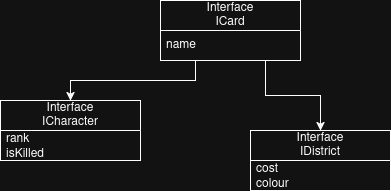

The diagram above was exported from draw.io. Its source (the exported page's mxGraphModel, read from the mxfile embedded in the PNG):
<mxGraphModel dx="693" dy="719" grid="1" gridSize="10" guides="1" tooltips="1" connect="1" arrows="1" fold="1" page="1" pageScale="1" pageWidth="850" pageHeight="1100" math="0" shadow="0">
  <root>
    <mxCell id="0" />
    <mxCell id="1" parent="0" />
    <mxCell id="HokQfRRjLvQrqTzK2qmm-9" edge="1" parent="1" source="HokQfRRjLvQrqTzK2qmm-1" style="edgeStyle=orthogonalEdgeStyle;rounded=0;orthogonalLoop=1;jettySize=auto;html=1;exitX=0.25;exitY=1;exitDx=0;exitDy=0;entryX=0.5;entryY=0;entryDx=0;entryDy=0;" target="HokQfRRjLvQrqTzK2qmm-5">
      <mxGeometry relative="1" as="geometry" />
    </mxCell>
    <mxCell id="HokQfRRjLvQrqTzK2qmm-14" edge="1" parent="1" source="HokQfRRjLvQrqTzK2qmm-1" style="edgeStyle=orthogonalEdgeStyle;rounded=0;orthogonalLoop=1;jettySize=auto;html=1;exitX=0.75;exitY=1;exitDx=0;exitDy=0;entryX=0.5;entryY=0;entryDx=0;entryDy=0;" target="HokQfRRjLvQrqTzK2qmm-10">
      <mxGeometry relative="1" as="geometry" />
    </mxCell>
    <mxCell id="HokQfRRjLvQrqTzK2qmm-1" parent="1" style="swimlane;fontStyle=0;childLayout=stackLayout;horizontal=1;startSize=30;horizontalStack=0;resizeParent=1;resizeParentMax=0;resizeLast=0;collapsible=1;marginBottom=0;whiteSpace=wrap;html=1;" value="&lt;div&gt;Interface&lt;/div&gt;&lt;div&gt;ICard&lt;/div&gt;" vertex="1">
      <mxGeometry height="60" width="140" x="320" y="60" as="geometry" />
    </mxCell>
    <mxCell id="HokQfRRjLvQrqTzK2qmm-2" parent="HokQfRRjLvQrqTzK2qmm-1" style="text;strokeColor=none;fillColor=none;align=left;verticalAlign=middle;spacingLeft=4;spacingRight=4;overflow=hidden;points=[[0,0.5],[1,0.5]];portConstraint=eastwest;rotatable=0;whiteSpace=wrap;html=1;" value="name" vertex="1">
      <mxGeometry height="30" width="140" y="30" as="geometry" />
    </mxCell>
    <mxCell id="HokQfRRjLvQrqTzK2qmm-5" parent="1" style="swimlane;fontStyle=0;childLayout=stackLayout;horizontal=1;startSize=30;horizontalStack=0;resizeParent=1;resizeParentMax=0;resizeLast=0;collapsible=1;marginBottom=0;whiteSpace=wrap;html=1;" value="&lt;div&gt;Interface&lt;/div&gt;&lt;div&gt;ICharacter&lt;/div&gt;" vertex="1">
      <mxGeometry height="60" width="140" x="160" y="160" as="geometry" />
    </mxCell>
    <mxCell id="HokQfRRjLvQrqTzK2qmm-6" parent="HokQfRRjLvQrqTzK2qmm-5" style="text;strokeColor=none;fillColor=none;align=left;verticalAlign=middle;spacingLeft=4;spacingRight=4;overflow=hidden;points=[[0,0.5],[1,0.5]];portConstraint=eastwest;rotatable=0;whiteSpace=wrap;html=1;" value="&lt;div&gt;rank&lt;/div&gt;&lt;div&gt;isKilled&lt;/div&gt;&lt;div&gt;ability()&lt;/div&gt;" vertex="1">
      <mxGeometry height="30" width="140" y="30" as="geometry" />
    </mxCell>
    <mxCell id="HokQfRRjLvQrqTzK2qmm-10" parent="1" style="swimlane;fontStyle=0;childLayout=stackLayout;horizontal=1;startSize=30;horizontalStack=0;resizeParent=1;resizeParentMax=0;resizeLast=0;collapsible=1;marginBottom=0;whiteSpace=wrap;html=1;" value="&lt;div&gt;Interface&lt;/div&gt;&lt;div&gt;IDistrict&lt;/div&gt;" vertex="1">
      <mxGeometry height="60" width="140" x="410" y="190" as="geometry" />
    </mxCell>
    <mxCell id="HokQfRRjLvQrqTzK2qmm-12" parent="HokQfRRjLvQrqTzK2qmm-10" style="text;strokeColor=none;fillColor=none;align=left;verticalAlign=middle;spacingLeft=4;spacingRight=4;overflow=hidden;points=[[0,0.5],[1,0.5]];portConstraint=eastwest;rotatable=0;whiteSpace=wrap;html=1;" value="&lt;div&gt;cost&lt;/div&gt;&lt;div&gt;colour&lt;/div&gt;" vertex="1">
      <mxGeometry height="30" width="140" y="30" as="geometry" />
    </mxCell>
  </root>
</mxGraphModel>